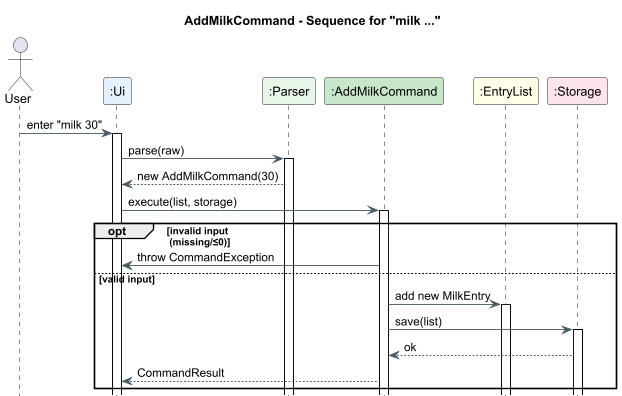

The diagram above was rendered by PlantUML. Its source (embedded in the PNG):
@startuml
title AddMilkCommand - Sequence for "milk ..."

skinparam shadowing false
skinparam defaultFontName Arial
skinparam sequence {
  LifeLineBorderColor black
  BoxBorderColor #90A4AE
  BoxBackgroundColor #F5F7FA
  ArrowColor #455A64
  ArrowThickness 1
}

actor User
participant ":Ui"           as UI  #E3F2FD
participant ":Parser"       as PR  #E8F5E9
participant ":AddMilkCommand" as AMC #C8E6C9
participant ":EntryList"    as LIST #FFFDE7
participant ":Storage"      as ST   #FCE4EC

User -> UI  : enter "milk 30"
activate UI
UI -> PR  : parse(raw)
activate PR
PR --> UI  : new AddMilkCommand(30)
UI -> AMC : execute(list, storage)
activate AMC

opt invalid input\n (missing/≤0)
  AMC -> UI : throw CommandException
else valid input
  AMC -> LIST : add new MilkEntry
  activate LIST
  AMC -> ST   : save(list)
  activate ST
  ST --> AMC  : ok
  AMC --> UI  : CommandResult
end

@enduml